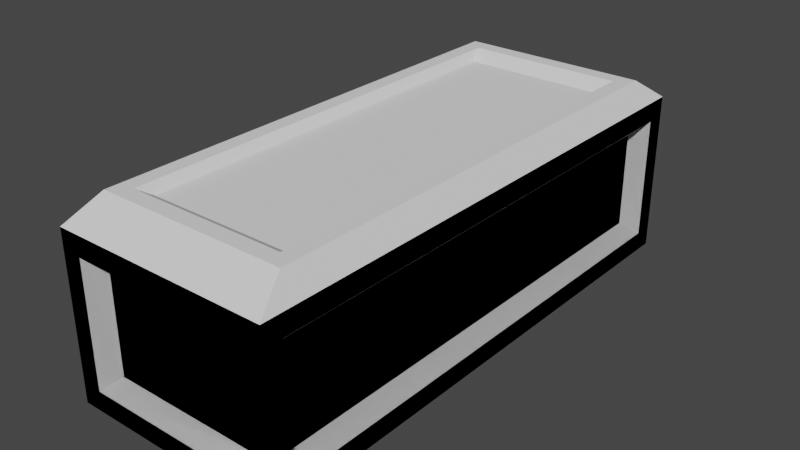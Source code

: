 # Source: box.blend  (saved by Blender 3.0.42; exported with 4.5.12 LTS)
import bpy
from mathutils import Matrix  # noqa: F401  (used for matrix-valued properties, if any)

bpy.ops.wm.read_factory_settings(use_empty=True)
scene = bpy.context.scene
scene.name = 'Scene'

# ---- collections
col_collection = bpy.data.collections.new('Collection'); scene.collection.children.link(col_collection)

# ---- materials (node trees are filled in below, after node groups)
mat_material = bpy.data.materials.new('Material')
mat_material.alpha_threshold = 0.0
mat_material.use_transparent_shadow = False
mat_material.line_color = (0.0, 0.0, 0.0, 1.0)

# ---- material node trees
mat_material.use_nodes = True; mat_material.node_tree.nodes.clear()
_N = mat_material.node_tree.nodes; _L = mat_material.node_tree.links
n0 = _N.new('ShaderNodeOutputMaterial'); n0.name = 'Material Output'; n0.location = (300, 300)
n1 = _N.new('ShaderNodeBsdfPrincipled'); n1.name = 'Principled BSDF'; n1.location = (10, 300)
n1.distribution = 'GGX'
n1.subsurface_method = 'RANDOM_WALK_SKIN'
n1.inputs[2].default_value = 0.4
n1.inputs[3].default_value = 1.45
n1.inputs[27].default_value = (0.0, 0.0, 0.0, 1.0)
n1.inputs[28].default_value = 1.0
_L.new(n1.outputs[0], n0.inputs[0])
n0.is_active_output = True

# ---- world
world_world = bpy.data.worlds.new('World'); scene.world = world_world
world_world.use_nodes = True; world_world.node_tree.nodes.clear()
_N = world_world.node_tree.nodes; _L = world_world.node_tree.links
n0 = _N.new('ShaderNodeOutputWorld'); n0.name = 'World Output'; n0.location = (300, 300)
n1 = _N.new('ShaderNodeBackground'); n1.name = 'Background'; n1.location = (10, 300)
n1.inputs[0].default_value = (0.05088, 0.05088, 0.05088, 1.0)
_L.new(n1.outputs[0], n0.inputs[0])
n0.is_active_output = True
world_world.color = (0.05088, 0.05088, 0.05088)
world_world.use_sun_shadow = False
world_world.sun_shadow_jitter_overblur = 0.0

# ---- meshes
me_cube = bpy.data.meshes.new('Cube')
me_cube.from_pydata([(1.0, 3.007, 0.5), (1.0, 3.007, -1.0), (1.0, -2.0, 0.5), (1.0, -2.0, -1.0), (-1.0, 3.007, 0.5), (-1.0, 3.007, -1.0), (-1.0, -2.0, 0.5), (-1.0, -2.0, -1.0), (0.8155, 2.823, 0.5), (-0.8155, 2.823, 0.5), (-0.8155, -1.815, 0.5), (0.8155, -1.815, 0.5), (0.8155, -2.0, -0.8155), (0.8155, -2.0, 0.3155), (-0.8155, -2.0, 0.3155), (-0.8155, -2.0, -0.8155), (-1.0, -1.815, -0.8155), (-1.0, -1.815, 0.3155), (-1.0, 2.823, 0.3155), (-1.0, 2.823, -0.8155), (-0.8155, 2.823, -1.0), (0.8155, 2.823, -1.0), (0.8155, -1.815, -1.0), (-0.8155, -1.815, -1.0), (1.0, 2.823, -0.8155), (1.0, 2.823, 0.3155), (1.0, -1.815, 0.3155), (1.0, -1.815, -0.8155), (-0.8155, 3.007, -0.8155), (-0.8155, 3.007, 0.3155), (0.8155, 3.007, 0.3155), (0.8155, 3.007, -0.8155), (0.6965, 2.704, -0.7494), (-0.6965, 2.704, -0.7494), (-0.6965, -1.697, -0.7494), (0.6965, -1.697, -0.7494), (0.6965, -1.854, -0.7101), (0.6965, -1.854, 0.183), (-0.6965, -1.854, 0.183), (-0.6965, -1.854, -0.7101), (-0.8542, -1.697, -0.7101), (-0.8542, -1.697, 0.183), (-0.8542, 2.704, 0.183), (-0.8542, 2.704, -0.7101), (-0.6965, 2.704, -0.8677), (0.6965, 2.704, -0.8677), (0.6965, -1.697, -0.8677), (-0.6965, -1.697, -0.8677), (0.8542, 2.704, -0.7101), (0.8542, 2.704, 0.183), (0.8542, -1.697, 0.183), (0.8542, -1.697, -0.7101), (-0.6965, 2.861, -0.7101), (-0.6965, 2.861, 0.183), (0.6965, 2.861, 0.183), (0.6965, 2.861, -0.7101)], [], [(13, 14, 38, 37), (24, 25, 49, 48), (19, 16, 40, 43), (9, 10, 34, 33), (20, 21, 45, 44), (15, 12, 36, 39), (0, 4, 9, 8), (4, 6, 10, 9), (6, 2, 11, 10), (2, 0, 8, 11), (3, 2, 13, 12), (2, 6, 14, 13), (6, 7, 15, 14), (7, 3, 12, 15), (7, 6, 17, 16), (6, 4, 18, 17), (4, 5, 19, 18), (5, 7, 16, 19), (5, 1, 21, 20), (1, 3, 22, 21), (3, 7, 23, 22), (7, 5, 20, 23), (1, 0, 25, 24), (0, 2, 26, 25), (2, 3, 27, 26), (3, 1, 24, 27), (5, 4, 29, 28), (4, 0, 30, 29), (0, 1, 31, 30), (1, 5, 28, 31), (32, 33, 34, 35), (36, 37, 38, 39), (40, 41, 42, 43), (44, 45, 46, 47), (48, 49, 50, 51), (52, 53, 54, 55), (23, 20, 44, 47), (28, 29, 53, 52), (10, 11, 35, 34), (17, 18, 42, 41), (27, 24, 48, 51), (14, 15, 39, 38), (21, 22, 46, 45), (31, 28, 52, 55), (18, 19, 43, 42), (25, 26, 50, 49), (22, 23, 47, 46), (29, 30, 54, 53), (26, 27, 51, 50), (30, 31, 55, 54), (8, 9, 33, 32), (12, 13, 37, 36), (11, 8, 32, 35), (16, 17, 41, 40)])
_uv = me_cube.uv_layers.new(name='UVMap')
_uv.uv.foreach_set('vector', [0.6019, 0.7731, 0.6019, 0.9769, 0.6019, 0.9769, 0.6019, 0.7731, 0.3981, 0.5231, 0.6019, 0.5231, 0.6019, 0.5231, 0.3981, 0.5231, 0.3981, 0.2269, 0.3981, 0.02307, 0.3981, 0.02307, 0.3981, 0.2269, 0.8519, 0.5231, 0.8519, 0.7269, 0.8519, 0.7269, 0.8519, 0.5231, 0.1481, 0.5231, 0.3519, 0.5231, 0.3519, 0.5231, 0.1481, 0.5231, 0.3981, 0.9769, 0.3981, 0.7731, 0.3981, 0.7731, 0.3981, 0.9769, 0.625, 0.5, 0.875, 0.5, 0.8519, 0.5231, 0.6481, 0.5231, 0.875, 0.5, 0.875, 0.75, 0.8519, 0.7269, 0.8519, 0.5231, 0.875, 0.75, 0.625, 0.75, 0.6481, 0.7269, 0.8519, 0.7269, 0.625, 0.75, 0.625, 0.5, 0.6481, 0.5231, 0.6481, 0.7269, 0.375, 0.75, 0.625, 0.75, 0.6019, 0.7731, 0.3981, 0.7731, 0.625, 0.75, 0.625, 1.0, 0.6019, 0.9769, 0.6019, 0.7731, 0.625, 1.0, 0.375, 1.0, 0.3981, 0.9769, 0.6019, 0.9769, 0.375, 1.0, 0.375, 0.75, 0.3981, 0.7731, 0.3981, 0.9769, 0.375, 0.0, 0.625, 0.0, 0.6019, 0.02307, 0.3981, 0.02307, 0.625, 0.0, 0.625, 0.25, 0.6019, 0.2269, 0.6019, 0.02307, 0.625, 0.25, 0.375, 0.25, 0.3981, 0.2269, 0.6019, 0.2269, 0.375, 0.25, 0.375, 0.0, 0.3981, 0.02307, 0.3981, 0.2269, 0.125, 0.5, 0.375, 0.5, 0.3519, 0.5231, 0.1481, 0.5231, 0.375, 0.5, 0.375, 0.75, 0.3519, 0.7269, 0.3519, 0.5231, 0.375, 0.75, 0.125, 0.75, 0.1481, 0.7269, 0.3519, 0.7269, 0.125, 0.75, 0.125, 0.5, 0.1481, 0.5231, 0.1481, 0.7269, 0.375, 0.5, 0.625, 0.5, 0.6019, 0.5231, 0.3981, 0.5231, 0.625, 0.5, 0.625, 0.75, 0.6019, 0.7269, 0.6019, 0.5231, 0.625, 0.75, 0.375, 0.75, 0.3981, 0.7269, 0.6019, 0.7269, 0.375, 0.75, 0.375, 0.5, 0.3981, 0.5231, 0.3981, 0.7269, 0.375, 0.25, 0.625, 0.25, 0.6019, 0.2731, 0.3981, 0.2731, 0.625, 0.25, 0.625, 0.5, 0.6019, 0.4769, 0.6019, 0.2731, 0.625, 0.5, 0.375, 0.5, 0.3981, 0.4769, 0.6019, 0.4769, 0.375, 0.5, 0.375, 0.25, 0.3981, 0.2731, 0.3981, 0.4769, 0.6481, 0.5231, 0.8519, 0.5231, 0.8519, 0.7269, 0.6481, 0.7269, 0.3981, 0.7731, 0.6019, 0.7731, 0.6019, 0.9769, 0.3981, 0.9769, 0.3981, 0.02307, 0.6019, 0.02307, 0.6019, 0.2269, 0.3981, 0.2269, 0.1481, 0.5231, 0.3519, 0.5231, 0.3519, 0.7269, 0.1481, 0.7269, 0.3981, 0.5231, 0.6019, 0.5231, 0.6019, 0.7269, 0.3981, 0.7269, 0.3981, 0.2731, 0.6019, 0.2731, 0.6019, 0.4769, 0.3981, 0.4769, 0.1481, 0.7269, 0.1481, 0.5231, 0.1481, 0.5231, 0.1481, 0.7269, 0.3981, 0.2731, 0.6019, 0.2731, 0.6019, 0.2731, 0.3981, 0.2731, 0.8519, 0.7269, 0.6481, 0.7269, 0.6481, 0.7269, 0.8519, 0.7269, 0.6019, 0.02307, 0.6019, 0.2269, 0.6019, 0.2269, 0.6019, 0.02307, 0.3981, 0.7269, 0.3981, 0.5231, 0.3981, 0.5231, 0.3981, 0.7269, 0.6019, 0.9769, 0.3981, 0.9769, 0.3981, 0.9769, 0.6019, 0.9769, 0.3519, 0.5231, 0.3519, 0.7269, 0.3519, 0.7269, 0.3519, 0.5231, 0.3981, 0.4769, 0.3981, 0.2731, 0.3981, 0.2731, 0.3981, 0.4769, 0.6019, 0.2269, 0.3981, 0.2269, 0.3981, 0.2269, 0.6019, 0.2269, 0.6019, 0.5231, 0.6019, 0.7269, 0.6019, 0.7269, 0.6019, 0.5231, 0.3519, 0.7269, 0.1481, 0.7269, 0.1481, 0.7269, 0.3519, 0.7269, 0.6019, 0.2731, 0.6019, 0.4769, 0.6019, 0.4769, 0.6019, 0.2731, 0.6019, 0.7269, 0.3981, 0.7269, 0.3981, 0.7269, 0.6019, 0.7269, 0.6019, 0.4769, 0.3981, 0.4769, 0.3981, 0.4769, 0.6019, 0.4769, 0.6481, 0.5231, 0.8519, 0.5231, 0.8519, 0.5231, 0.6481, 0.5231, 0.3981, 0.7731, 0.6019, 0.7731, 0.6019, 0.7731, 0.3981, 0.7731, 0.6481, 0.7269, 0.6481, 0.5231, 0.6481, 0.5231, 0.6481, 0.7269, 0.3981, 0.02307, 0.6019, 0.02307, 0.6019, 0.02307, 0.3981, 0.02307])
me_cube.materials.append(mat_material)
me_cube.use_remesh_preserve_volume = False
me_cube.use_remesh_preserve_attributes = False
me_cube.use_mirror_vertex_groups = False
me_cube.update()
me_cube_001 = bpy.data.meshes.new('Cube.001')
me_cube_001.from_pydata([(1.0, 3.007, 0.5), (1.0, 3.007, -1.0), (1.0, -2.0, 0.5), (1.0, -2.0, -1.0), (-1.0, 3.007, 0.5), (-1.0, 3.007, -1.0), (-1.0, -2.0, 0.5), (-1.0, -2.0, -1.0), (0.8155, 2.823, 0.5), (-0.8155, 2.823, 0.5), (-0.8155, -1.815, 0.5), (0.8155, -1.815, 0.5), (0.8155, -2.0, -0.8155), (0.8155, -2.0, 0.3155), (-0.8155, -2.0, 0.3155), (-0.8155, -2.0, -0.8155), (-1.0, -1.815, -0.8155), (-1.0, -1.815, 0.3155), (-1.0, 2.823, 0.3155), (-1.0, 2.823, -0.8155), (-0.8155, 2.823, -1.0), (0.8155, 2.823, -1.0), (0.8155, -1.815, -1.0), (-0.8155, -1.815, -1.0), (1.0, 2.823, -0.8155), (1.0, 2.823, 0.3155), (1.0, -1.815, 0.3155), (1.0, -1.815, -0.8155), (-0.8155, 3.007, -0.8155), (-0.8155, 3.007, 0.3155), (0.8155, 3.007, 0.3155), (0.8155, 3.007, -0.8155), (0.6965, 2.704, -0.7494), (-0.6965, 2.704, -0.7494), (-0.6965, -1.697, -0.7494), (0.6965, -1.697, -0.7494), (0.6965, -1.854, -0.7101), (0.6965, -1.854, 0.183), (-0.6965, -1.854, 0.183), (-0.6965, -1.854, -0.7101), (-0.8542, -1.697, -0.7101), (-0.8542, -1.697, 0.183), (-0.8542, 2.704, 0.183), (-0.8542, 2.704, -0.7101), (-0.6965, 2.704, -0.8677), (0.6965, 2.704, -0.8677), (0.6965, -1.697, -0.8677), (-0.6965, -1.697, -0.8677), (0.8542, 2.704, -0.7101), (0.8542, 2.704, 0.183), (0.8542, -1.697, 0.183), (0.8542, -1.697, -0.7101), (-0.6965, 2.861, -0.7101), (-0.6965, 2.861, 0.183), (0.6965, 2.861, 0.183), (0.6965, 2.861, -0.7101)], [], [(13, 14, 38, 37), (24, 25, 49, 48), (19, 16, 40, 43), (9, 10, 34, 33), (20, 21, 45, 44), (15, 12, 36, 39), (0, 4, 9, 8), (4, 6, 10, 9), (6, 2, 11, 10), (2, 0, 8, 11), (3, 2, 13, 12), (2, 6, 14, 13), (6, 7, 15, 14), (7, 3, 12, 15), (7, 6, 17, 16), (6, 4, 18, 17), (4, 5, 19, 18), (5, 7, 16, 19), (5, 1, 21, 20), (1, 3, 22, 21), (3, 7, 23, 22), (7, 5, 20, 23), (1, 0, 25, 24), (0, 2, 26, 25), (2, 3, 27, 26), (3, 1, 24, 27), (5, 4, 29, 28), (4, 0, 30, 29), (0, 1, 31, 30), (1, 5, 28, 31), (32, 33, 34, 35), (36, 37, 38, 39), (40, 41, 42, 43), (44, 45, 46, 47), (48, 49, 50, 51), (52, 53, 54, 55), (23, 20, 44, 47), (28, 29, 53, 52), (10, 11, 35, 34), (17, 18, 42, 41), (27, 24, 48, 51), (14, 15, 39, 38), (21, 22, 46, 45), (31, 28, 52, 55), (18, 19, 43, 42), (25, 26, 50, 49), (22, 23, 47, 46), (29, 30, 54, 53), (26, 27, 51, 50), (30, 31, 55, 54), (8, 9, 33, 32), (12, 13, 37, 36), (11, 8, 32, 35), (16, 17, 41, 40)])
_uv = me_cube_001.uv_layers.new(name='UVMap')
_uv.uv.foreach_set('vector', [0.6019, 0.7731, 0.6019, 0.9769, 0.6019, 0.9769, 0.6019, 0.7731, 0.3981, 0.5231, 0.6019, 0.5231, 0.6019, 0.5231, 0.3981, 0.5231, 0.3981, 0.2269, 0.3981, 0.02307, 0.3981, 0.02307, 0.3981, 0.2269, 0.8519, 0.5231, 0.8519, 0.7269, 0.8519, 0.7269, 0.8519, 0.5231, 0.1481, 0.5231, 0.3519, 0.5231, 0.3519, 0.5231, 0.1481, 0.5231, 0.3981, 0.9769, 0.3981, 0.7731, 0.3981, 0.7731, 0.3981, 0.9769, 0.625, 0.5, 0.875, 0.5, 0.8519, 0.5231, 0.6481, 0.5231, 0.875, 0.5, 0.875, 0.75, 0.8519, 0.7269, 0.8519, 0.5231, 0.875, 0.75, 0.625, 0.75, 0.6481, 0.7269, 0.8519, 0.7269, 0.625, 0.75, 0.625, 0.5, 0.6481, 0.5231, 0.6481, 0.7269, 0.375, 0.75, 0.625, 0.75, 0.6019, 0.7731, 0.3981, 0.7731, 0.625, 0.75, 0.625, 1.0, 0.6019, 0.9769, 0.6019, 0.7731, 0.625, 1.0, 0.375, 1.0, 0.3981, 0.9769, 0.6019, 0.9769, 0.375, 1.0, 0.375, 0.75, 0.3981, 0.7731, 0.3981, 0.9769, 0.375, 0.0, 0.625, 0.0, 0.6019, 0.02307, 0.3981, 0.02307, 0.625, 0.0, 0.625, 0.25, 0.6019, 0.2269, 0.6019, 0.02307, 0.625, 0.25, 0.375, 0.25, 0.3981, 0.2269, 0.6019, 0.2269, 0.375, 0.25, 0.375, 0.0, 0.3981, 0.02307, 0.3981, 0.2269, 0.125, 0.5, 0.375, 0.5, 0.3519, 0.5231, 0.1481, 0.5231, 0.375, 0.5, 0.375, 0.75, 0.3519, 0.7269, 0.3519, 0.5231, 0.375, 0.75, 0.125, 0.75, 0.1481, 0.7269, 0.3519, 0.7269, 0.125, 0.75, 0.125, 0.5, 0.1481, 0.5231, 0.1481, 0.7269, 0.375, 0.5, 0.625, 0.5, 0.6019, 0.5231, 0.3981, 0.5231, 0.625, 0.5, 0.625, 0.75, 0.6019, 0.7269, 0.6019, 0.5231, 0.625, 0.75, 0.375, 0.75, 0.3981, 0.7269, 0.6019, 0.7269, 0.375, 0.75, 0.375, 0.5, 0.3981, 0.5231, 0.3981, 0.7269, 0.375, 0.25, 0.625, 0.25, 0.6019, 0.2731, 0.3981, 0.2731, 0.625, 0.25, 0.625, 0.5, 0.6019, 0.4769, 0.6019, 0.2731, 0.625, 0.5, 0.375, 0.5, 0.3981, 0.4769, 0.6019, 0.4769, 0.375, 0.5, 0.375, 0.25, 0.3981, 0.2731, 0.3981, 0.4769, 0.6481, 0.5231, 0.8519, 0.5231, 0.8519, 0.7269, 0.6481, 0.7269, 0.3981, 0.7731, 0.6019, 0.7731, 0.6019, 0.9769, 0.3981, 0.9769, 0.3981, 0.02307, 0.6019, 0.02307, 0.6019, 0.2269, 0.3981, 0.2269, 0.1481, 0.5231, 0.3519, 0.5231, 0.3519, 0.7269, 0.1481, 0.7269, 0.3981, 0.5231, 0.6019, 0.5231, 0.6019, 0.7269, 0.3981, 0.7269, 0.3981, 0.2731, 0.6019, 0.2731, 0.6019, 0.4769, 0.3981, 0.4769, 0.1481, 0.7269, 0.1481, 0.5231, 0.1481, 0.5231, 0.1481, 0.7269, 0.3981, 0.2731, 0.6019, 0.2731, 0.6019, 0.2731, 0.3981, 0.2731, 0.8519, 0.7269, 0.6481, 0.7269, 0.6481, 0.7269, 0.8519, 0.7269, 0.6019, 0.02307, 0.6019, 0.2269, 0.6019, 0.2269, 0.6019, 0.02307, 0.3981, 0.7269, 0.3981, 0.5231, 0.3981, 0.5231, 0.3981, 0.7269, 0.6019, 0.9769, 0.3981, 0.9769, 0.3981, 0.9769, 0.6019, 0.9769, 0.3519, 0.5231, 0.3519, 0.7269, 0.3519, 0.7269, 0.3519, 0.5231, 0.3981, 0.4769, 0.3981, 0.2731, 0.3981, 0.2731, 0.3981, 0.4769, 0.6019, 0.2269, 0.3981, 0.2269, 0.3981, 0.2269, 0.6019, 0.2269, 0.6019, 0.5231, 0.6019, 0.7269, 0.6019, 0.7269, 0.6019, 0.5231, 0.3519, 0.7269, 0.1481, 0.7269, 0.1481, 0.7269, 0.3519, 0.7269, 0.6019, 0.2731, 0.6019, 0.4769, 0.6019, 0.4769, 0.6019, 0.2731, 0.6019, 0.7269, 0.3981, 0.7269, 0.3981, 0.7269, 0.6019, 0.7269, 0.6019, 0.4769, 0.3981, 0.4769, 0.3981, 0.4769, 0.6019, 0.4769, 0.6481, 0.5231, 0.8519, 0.5231, 0.8519, 0.5231, 0.6481, 0.5231, 0.3981, 0.7731, 0.6019, 0.7731, 0.6019, 0.7731, 0.3981, 0.7731, 0.6481, 0.7269, 0.6481, 0.5231, 0.6481, 0.5231, 0.6481, 0.7269, 0.3981, 0.02307, 0.6019, 0.02307, 0.6019, 0.02307, 0.3981, 0.02307])
me_cube_001.materials.append(mat_material)
me_cube_001.use_remesh_preserve_volume = False
me_cube_001.use_remesh_preserve_attributes = False
me_cube_001.use_mirror_vertex_groups = False
me_cube_001.update()
me_cube_002 = bpy.data.meshes.new('Cube.002')
me_cube_002.from_pydata([(-0.875, -1.875, 0.5), (-0.8764, -1.691, 0.7108), (-0.875, 2.882, 0.5), (-0.8764, 2.698, 0.7108), (0.875, -1.875, 0.5), (0.8764, -1.691, 0.7108), (0.875, 2.882, 0.5), (0.8764, 2.698, 0.7108), (0.7318, 2.553, 0.7108), (-0.7318, 2.553, 0.7108), (-0.7318, -1.546, 0.7108), (0.7318, -1.546, 0.7108), (-0.6822, 2.414, 0.6207), (0.6822, 2.414, 0.6207), (0.6822, -1.407, 0.6207), (-0.6822, -1.407, 0.6207), (-1.0, 3.007, 0.5), (-1.0, -2.0, 0.5), (1.0, 3.007, 0.5), (1.0, -2.0, 0.5), (-0.834, 2.771, 0.5995), (-0.834, -1.764, 0.5995), (0.834, 2.771, 0.5995), (0.834, -1.764, 0.5995)], [], [(17, 1, 3, 16), (16, 3, 7, 18), (18, 7, 5, 19), (19, 5, 1, 17), (4, 0, 21, 23), (10, 11, 14, 15), (7, 3, 9, 8), (3, 1, 10, 9), (1, 5, 11, 10), (5, 7, 8, 11), (13, 12, 15, 14), (11, 8, 13, 14), (9, 10, 15, 12), (8, 9, 12, 13), (2, 0, 17, 16), (6, 2, 16, 18), (4, 6, 18, 19), (0, 4, 19, 17), (20, 22, 23, 21), (2, 6, 22, 20), (6, 4, 23, 22), (0, 2, 20, 21)])
_uv = me_cube_002.uv_layers.new(name='UVMap')
_uv.uv.foreach_set('vector', [0.375, 0.0, 0.625, 0.0, 0.625, 0.25, 0.375, 0.25, 0.375, 0.25, 0.625, 0.25, 0.625, 0.5, 0.375, 0.5, 0.375, 0.5, 0.625, 0.5, 0.625, 0.75, 0.375, 0.75, 0.375, 0.75, 0.625, 0.75, 0.625, 1.0, 0.375, 1.0, 0.3594, 0.7438, 0.1406, 0.7438, 0.1406, 0.7438, 0.3594, 0.7438, 0.8544, 0.7418, 0.6456, 0.7418, 0.6456, 0.7418, 0.8544, 0.7418, 0.625, 0.5, 0.875, 0.5, 0.8544, 0.5082, 0.6456, 0.5082, 0.875, 0.5, 0.875, 0.75, 0.8544, 0.7418, 0.8544, 0.5082, 0.875, 0.75, 0.625, 0.75, 0.6456, 0.7418, 0.8544, 0.7418, 0.625, 0.75, 0.625, 0.5, 0.6456, 0.5082, 0.6456, 0.7418, 0.6456, 0.5082, 0.8544, 0.5082, 0.8544, 0.7418, 0.6456, 0.7418, 0.6456, 0.7418, 0.6456, 0.5082, 0.6456, 0.5082, 0.6456, 0.7418, 0.8544, 0.5082, 0.8544, 0.7418, 0.8544, 0.7418, 0.8544, 0.5082, 0.6456, 0.5082, 0.8544, 0.5082, 0.8544, 0.5082, 0.6456, 0.5082, 0.1406, 0.5062, 0.1406, 0.7438, 0.125, 0.75, 0.125, 0.5, 0.3594, 0.5062, 0.1406, 0.5062, 0.125, 0.5, 0.375, 0.5, 0.3594, 0.7438, 0.3594, 0.5062, 0.375, 0.5, 0.375, 0.75, 0.1406, 0.7438, 0.3594, 0.7438, 0.375, 0.75, 0.125, 0.75, 0.1406, 0.5062, 0.3594, 0.5062, 0.3594, 0.7438, 0.1406, 0.7438, 0.1406, 0.5062, 0.3594, 0.5062, 0.3594, 0.5062, 0.1406, 0.5062, 0.3594, 0.5062, 0.3594, 0.7438, 0.3594, 0.7438, 0.3594, 0.5062, 0.1406, 0.7438, 0.1406, 0.5062, 0.1406, 0.5062, 0.1406, 0.7438])
me_cube_002.use_remesh_fix_poles = True
me_cube_002.use_remesh_preserve_attributes = False
me_cube_002.update()

# ---- objects
ob_cube = bpy.data.objects.new('Cube', me_cube)
ob_cube_001 = bpy.data.objects.new('Cube.001', me_cube_001)
ob_cube_002 = bpy.data.objects.new('Cube.002', me_cube_002)

# ---- transforms, parenting, visibility, modifiers, constraints
ob_cube.location = (0.0, 0.0, 0.0)
ob_cube.lock_rotations_4d = False
ob_cube.empty_display_type = 'ARROWS'
ob_cube.lineart.crease_threshold = 0.0
ob_cube_001.location = (0.0, 0.0, 0.0)
ob_cube_001.lock_rotations_4d = False
ob_cube_001.empty_display_type = 'ARROWS'
ob_cube_001.lineart.crease_threshold = 0.0
ob_cube_002.location = (0.0, 0.0, 0.0)

# ---- collection membership
col_collection.objects.link(ob_cube)
col_collection.objects.link(ob_cube_001)
col_collection.objects.link(ob_cube_002)

# ---- scene / render settings (as saved in the file)
scene.frame_start = 1; scene.frame_end = 250; scene.frame_set(1)
scene.render.engine = 'BLENDER_EEVEE_NEXT'
scene.cycles.sampling_pattern = 'TABULATED_SOBOL'
scene.cycles.use_light_tree = False
scene.view_settings.view_transform = 'Filmic'
bpy.context.view_layer.update()

# ---- added for rendering (the .blend has no active camera and no usable light): camera, sun
cam_auto = bpy.data.cameras.new('AutoCamera')
cam_auto.lens = 50.0
cam_auto.sensor_width = 36.0
cam_auto.clip_end = 1000.0
ob_auto_camera = bpy.data.objects.new('AutoCamera', cam_auto)
scene.collection.objects.link(ob_auto_camera)
ob_auto_camera.location = (5.23363, -5.77684, 4.0423)
ob_auto_camera.rotation_euler = (1.09748, -7.21219e-08, 0.694738)
scene.camera = ob_auto_camera
light_auto_sun = bpy.data.lights.new('AutoSun', 'SUN')
light_auto_sun.energy = 3.0
light_auto_sun.angle = 0.0523599
ob_auto_sun = bpy.data.objects.new('AutoSun', light_auto_sun)
scene.collection.objects.link(ob_auto_sun)
ob_auto_sun.rotation_euler = (0.872665, 0.174533, 0.523599)
bpy.context.view_layer.update()
